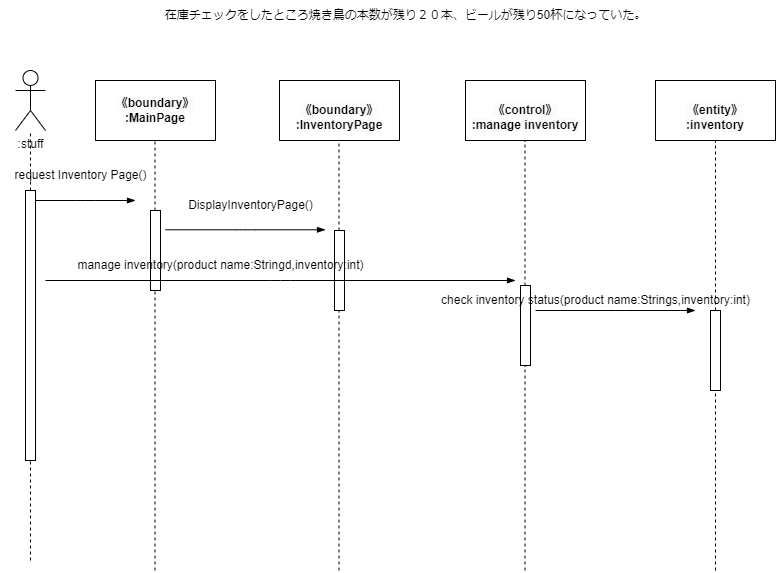

The diagram above was exported from draw.io. Its source (the exported page's mxGraphModel, read from the mxfile embedded in the PNG):
<mxGraphModel dx="437" dy="821" grid="1" gridSize="10" guides="1" tooltips="1" connect="1" arrows="1" fold="1" page="1" pageScale="1" pageWidth="827" pageHeight="1169" math="0" shadow="0">
  <root>
    <mxCell id="0" />
    <mxCell id="1" parent="0" />
    <mxCell id="2" value=":stuff" style="shape=umlActor;verticalLabelPosition=bottom;verticalAlign=top;html=1;outlineConnect=0;" vertex="1" parent="1">
      <mxGeometry x="30" y="110" width="30" height="60" as="geometry" />
    </mxCell>
    <mxCell id="5" value="&lt;span style=&quot;color: rgb(0, 0, 0); font-family: Helvetica; font-size: 12px; font-style: normal; font-variant-ligatures: normal; font-variant-caps: normal; font-weight: 700; letter-spacing: normal; orphans: 2; text-align: center; text-indent: 0px; text-transform: none; widows: 2; word-spacing: 0px; -webkit-text-stroke-width: 0px; background-color: rgb(251, 251, 251); text-decoration-thickness: initial; text-decoration-style: initial; text-decoration-color: initial; float: none; display: inline !important;&quot;&gt;《boundary》&lt;/span&gt;&lt;br style=&quot;border-color: var(--border-color); color: rgb(0, 0, 0); font-family: Helvetica; font-size: 12px; font-style: normal; font-variant-ligatures: normal; font-variant-caps: normal; font-weight: 700; letter-spacing: normal; orphans: 2; text-align: center; text-indent: 0px; text-transform: none; widows: 2; word-spacing: 0px; -webkit-text-stroke-width: 0px; background-color: rgb(251, 251, 251); text-decoration-thickness: initial; text-decoration-style: initial; text-decoration-color: initial;&quot;&gt;&lt;span style=&quot;color: rgb(0, 0, 0); font-family: Helvetica; font-size: 12px; font-style: normal; font-variant-ligatures: normal; font-variant-caps: normal; font-weight: 700; letter-spacing: normal; orphans: 2; text-align: center; text-indent: 0px; text-transform: none; widows: 2; word-spacing: 0px; -webkit-text-stroke-width: 0px; background-color: rgb(251, 251, 251); text-decoration-thickness: initial; text-decoration-style: initial; text-decoration-color: initial; float: none; display: inline !important;&quot;&gt;:MainPage&lt;/span&gt;" style="rounded=0;whiteSpace=wrap;html=1;" vertex="1" parent="1">
      <mxGeometry x="110" y="120" width="120" height="60" as="geometry" />
    </mxCell>
    <mxCell id="6" value="&lt;br&gt;&lt;span style=&quot;color: rgb(0, 0, 0); font-family: Helvetica; font-size: 12px; font-style: normal; font-variant-ligatures: normal; font-variant-caps: normal; font-weight: 700; letter-spacing: normal; orphans: 2; text-align: center; text-indent: 0px; text-transform: none; widows: 2; word-spacing: 0px; -webkit-text-stroke-width: 0px; background-color: rgb(251, 251, 251); text-decoration-thickness: initial; text-decoration-style: initial; text-decoration-color: initial; float: none; display: inline !important;&quot;&gt;《boundary》&lt;/span&gt;&lt;br style=&quot;border-color: var(--border-color); color: rgb(0, 0, 0); font-family: Helvetica; font-size: 12px; font-style: normal; font-variant-ligatures: normal; font-variant-caps: normal; font-weight: 700; letter-spacing: normal; orphans: 2; text-align: center; text-indent: 0px; text-transform: none; widows: 2; word-spacing: 0px; -webkit-text-stroke-width: 0px; background-color: rgb(251, 251, 251); text-decoration-thickness: initial; text-decoration-style: initial; text-decoration-color: initial;&quot;&gt;&lt;span style=&quot;color: rgb(0, 0, 0); font-family: Helvetica; font-size: 12px; font-style: normal; font-variant-ligatures: normal; font-variant-caps: normal; font-weight: 700; letter-spacing: normal; orphans: 2; text-align: center; text-indent: 0px; text-transform: none; widows: 2; word-spacing: 0px; -webkit-text-stroke-width: 0px; background-color: rgb(251, 251, 251); text-decoration-thickness: initial; text-decoration-style: initial; text-decoration-color: initial; float: none; display: inline !important;&quot;&gt;:InventoryPage&lt;/span&gt;" style="rounded=0;whiteSpace=wrap;html=1;" vertex="1" parent="1">
      <mxGeometry x="294" y="120" width="120" height="60" as="geometry" />
    </mxCell>
    <mxCell id="10" value="&lt;br&gt;&lt;span style=&quot;color: rgb(0, 0, 0); font-family: Helvetica; font-size: 12px; font-style: normal; font-variant-ligatures: normal; font-variant-caps: normal; font-weight: 700; letter-spacing: normal; orphans: 2; text-align: center; text-indent: 0px; text-transform: none; widows: 2; word-spacing: 0px; -webkit-text-stroke-width: 0px; background-color: rgb(251, 251, 251); text-decoration-thickness: initial; text-decoration-style: initial; text-decoration-color: initial; float: none; display: inline !important;&quot;&gt;《control》&lt;/span&gt;&lt;br style=&quot;border-color: var(--border-color); color: rgb(0, 0, 0); font-family: Helvetica; font-size: 12px; font-style: normal; font-variant-ligatures: normal; font-variant-caps: normal; font-weight: 700; letter-spacing: normal; orphans: 2; text-align: center; text-indent: 0px; text-transform: none; widows: 2; word-spacing: 0px; -webkit-text-stroke-width: 0px; background-color: rgb(251, 251, 251); text-decoration-thickness: initial; text-decoration-style: initial; text-decoration-color: initial;&quot;&gt;&lt;span style=&quot;color: rgb(0, 0, 0); font-family: Helvetica; font-size: 12px; font-style: normal; font-variant-ligatures: normal; font-variant-caps: normal; font-weight: 700; letter-spacing: normal; orphans: 2; text-align: center; text-indent: 0px; text-transform: none; widows: 2; word-spacing: 0px; -webkit-text-stroke-width: 0px; background-color: rgb(251, 251, 251); text-decoration-thickness: initial; text-decoration-style: initial; text-decoration-color: initial; float: none; display: inline !important;&quot;&gt;:manage inventory&lt;/span&gt;&lt;br&gt;" style="rounded=0;whiteSpace=wrap;html=1;" vertex="1" parent="1">
      <mxGeometry x="480" y="120" width="120" height="60" as="geometry" />
    </mxCell>
    <mxCell id="11" value="&lt;br&gt;&lt;span style=&quot;color: rgb(0, 0, 0); font-family: Helvetica; font-size: 12px; font-style: normal; font-variant-ligatures: normal; font-variant-caps: normal; font-weight: 700; letter-spacing: normal; orphans: 2; text-align: center; text-indent: 0px; text-transform: none; widows: 2; word-spacing: 0px; -webkit-text-stroke-width: 0px; background-color: rgb(251, 251, 251); text-decoration-thickness: initial; text-decoration-style: initial; text-decoration-color: initial; float: none; display: inline !important;&quot;&gt;《entity》&lt;/span&gt;&lt;br style=&quot;border-color: var(--border-color); padding: 0px; margin: 0px; color: rgb(0, 0, 0); font-family: Helvetica; font-size: 12px; font-style: normal; font-variant-ligatures: normal; font-variant-caps: normal; font-weight: 700; letter-spacing: normal; orphans: 2; text-align: center; text-indent: 0px; text-transform: none; widows: 2; word-spacing: 0px; -webkit-text-stroke-width: 0px; background-color: rgb(251, 251, 251); text-decoration-thickness: initial; text-decoration-style: initial; text-decoration-color: initial;&quot;&gt;&lt;span style=&quot;color: rgb(0, 0, 0); font-family: Helvetica; font-size: 12px; font-style: normal; font-variant-ligatures: normal; font-variant-caps: normal; font-weight: 700; letter-spacing: normal; orphans: 2; text-align: center; text-indent: 0px; text-transform: none; widows: 2; word-spacing: 0px; -webkit-text-stroke-width: 0px; background-color: rgb(251, 251, 251); text-decoration-thickness: initial; text-decoration-style: initial; text-decoration-color: initial; float: none; display: inline !important;&quot;&gt;:inventory&lt;/span&gt;&lt;br&gt;" style="rounded=0;whiteSpace=wrap;html=1;" vertex="1" parent="1">
      <mxGeometry x="670" y="120" width="120" height="60" as="geometry" />
    </mxCell>
    <mxCell id="13" value="" style="endArrow=none;dashed=1;html=1;startArrow=none;" edge="1" parent="1" source="19" target="2">
      <mxGeometry width="50" height="50" relative="1" as="geometry">
        <mxPoint x="45" y="600" as="sourcePoint" />
        <mxPoint x="70" y="250" as="targetPoint" />
      </mxGeometry>
    </mxCell>
    <mxCell id="14" value="" style="endArrow=none;dashed=1;html=1;startArrow=none;" edge="1" parent="1" source="24">
      <mxGeometry width="50" height="50" relative="1" as="geometry">
        <mxPoint x="169.5" y="610" as="sourcePoint" />
        <mxPoint x="169.5" y="180" as="targetPoint" />
      </mxGeometry>
    </mxCell>
    <mxCell id="15" value="" style="endArrow=none;dashed=1;html=1;startArrow=none;" edge="1" parent="1" source="36">
      <mxGeometry width="50" height="50" relative="1" as="geometry">
        <mxPoint x="730" y="610" as="sourcePoint" />
        <mxPoint x="730" y="180" as="targetPoint" />
      </mxGeometry>
    </mxCell>
    <mxCell id="16" value="" style="endArrow=none;dashed=1;html=1;startArrow=none;" edge="1" parent="1" source="32">
      <mxGeometry width="50" height="50" relative="1" as="geometry">
        <mxPoint x="539.5" y="610" as="sourcePoint" />
        <mxPoint x="539.5" y="180" as="targetPoint" />
      </mxGeometry>
    </mxCell>
    <mxCell id="17" value="" style="endArrow=none;dashed=1;html=1;startArrow=none;" edge="1" parent="1" source="28">
      <mxGeometry width="50" height="50" relative="1" as="geometry">
        <mxPoint x="353.5" y="610" as="sourcePoint" />
        <mxPoint x="353.5" y="180" as="targetPoint" />
      </mxGeometry>
    </mxCell>
    <mxCell id="18" value="在庫チェックをしたところ焼き鳥の本数が残り２０本、ビールが残り50杯になっていた。" style="text;html=1;align=center;verticalAlign=middle;resizable=0;points=[];autosize=1;strokeColor=none;fillColor=none;" vertex="1" parent="1">
      <mxGeometry x="170" y="40" width="500" height="30" as="geometry" />
    </mxCell>
    <mxCell id="20" value="" style="endArrow=none;dashed=1;html=1;" edge="1" parent="1" target="19">
      <mxGeometry width="50" height="50" relative="1" as="geometry">
        <mxPoint x="45" y="600" as="sourcePoint" />
        <mxPoint x="45" y="170" as="targetPoint" />
      </mxGeometry>
    </mxCell>
    <mxCell id="19" value="" style="html=1;points=[];perimeter=orthogonalPerimeter;" vertex="1" parent="1">
      <mxGeometry x="40" y="230" width="10" height="270" as="geometry" />
    </mxCell>
    <mxCell id="22" value="" style="edgeStyle=elbowEdgeStyle;fontSize=12;html=1;endArrow=blockThin;endFill=1;" edge="1" parent="1">
      <mxGeometry width="160" relative="1" as="geometry">
        <mxPoint x="50" y="240" as="sourcePoint" />
        <mxPoint x="150" y="240" as="targetPoint" />
      </mxGeometry>
    </mxCell>
    <mxCell id="23" value="request Inventory Page()" style="text;html=1;align=center;verticalAlign=middle;resizable=0;points=[];autosize=1;strokeColor=none;fillColor=none;" vertex="1" parent="1">
      <mxGeometry x="15" y="200" width="160" height="30" as="geometry" />
    </mxCell>
    <mxCell id="25" value="" style="endArrow=none;dashed=1;html=1;" edge="1" parent="1" target="24">
      <mxGeometry width="50" height="50" relative="1" as="geometry">
        <mxPoint x="169.5" y="610" as="sourcePoint" />
        <mxPoint x="169.5" y="180" as="targetPoint" />
      </mxGeometry>
    </mxCell>
    <mxCell id="24" value="" style="html=1;points=[];perimeter=orthogonalPerimeter;" vertex="1" parent="1">
      <mxGeometry x="165" y="250" width="10" height="80" as="geometry" />
    </mxCell>
    <mxCell id="26" value="" style="edgeStyle=elbowEdgeStyle;fontSize=12;html=1;endArrow=blockThin;endFill=1;" edge="1" parent="1">
      <mxGeometry width="160" relative="1" as="geometry">
        <mxPoint x="180" y="269.29" as="sourcePoint" />
        <mxPoint x="340" y="269.29" as="targetPoint" />
      </mxGeometry>
    </mxCell>
    <mxCell id="27" value="DisplayInventoryPage()" style="text;html=1;align=center;verticalAlign=middle;resizable=0;points=[];autosize=1;strokeColor=none;fillColor=none;" vertex="1" parent="1">
      <mxGeometry x="190" y="230" width="150" height="30" as="geometry" />
    </mxCell>
    <mxCell id="29" value="" style="endArrow=none;dashed=1;html=1;" edge="1" parent="1" target="28">
      <mxGeometry width="50" height="50" relative="1" as="geometry">
        <mxPoint x="353.5" y="610" as="sourcePoint" />
        <mxPoint x="353.5" y="180" as="targetPoint" />
      </mxGeometry>
    </mxCell>
    <mxCell id="28" value="" style="html=1;points=[];perimeter=orthogonalPerimeter;" vertex="1" parent="1">
      <mxGeometry x="349" y="270" width="10" height="80" as="geometry" />
    </mxCell>
    <mxCell id="30" value="" style="edgeStyle=elbowEdgeStyle;fontSize=12;html=1;endArrow=blockThin;endFill=1;" edge="1" parent="1">
      <mxGeometry width="160" relative="1" as="geometry">
        <mxPoint x="60" y="320" as="sourcePoint" />
        <mxPoint x="530" y="320" as="targetPoint" />
      </mxGeometry>
    </mxCell>
    <mxCell id="31" value="manage inventory(product name:Stringd,inventory:int)" style="text;html=1;align=center;verticalAlign=middle;resizable=0;points=[];autosize=1;strokeColor=none;fillColor=none;" vertex="1" parent="1">
      <mxGeometry x="80" y="290" width="310" height="30" as="geometry" />
    </mxCell>
    <mxCell id="33" value="" style="endArrow=none;dashed=1;html=1;" edge="1" parent="1" target="32">
      <mxGeometry width="50" height="50" relative="1" as="geometry">
        <mxPoint x="539.5" y="610" as="sourcePoint" />
        <mxPoint x="539.5" y="180" as="targetPoint" />
      </mxGeometry>
    </mxCell>
    <mxCell id="32" value="" style="html=1;points=[];perimeter=orthogonalPerimeter;" vertex="1" parent="1">
      <mxGeometry x="535" y="325" width="10" height="80" as="geometry" />
    </mxCell>
    <mxCell id="34" value="" style="edgeStyle=elbowEdgeStyle;fontSize=12;html=1;endArrow=blockThin;endFill=1;" edge="1" parent="1">
      <mxGeometry width="160" relative="1" as="geometry">
        <mxPoint x="550" y="350" as="sourcePoint" />
        <mxPoint x="710" y="350" as="targetPoint" />
      </mxGeometry>
    </mxCell>
    <mxCell id="35" value="check inventory status(product name:Strings,inventory:int)" style="text;html=1;align=center;verticalAlign=middle;resizable=0;points=[];autosize=1;strokeColor=none;fillColor=none;" vertex="1" parent="1">
      <mxGeometry x="445" y="325" width="330" height="30" as="geometry" />
    </mxCell>
    <mxCell id="37" value="" style="endArrow=none;dashed=1;html=1;" edge="1" parent="1" target="36">
      <mxGeometry width="50" height="50" relative="1" as="geometry">
        <mxPoint x="730" y="610" as="sourcePoint" />
        <mxPoint x="730" y="180" as="targetPoint" />
      </mxGeometry>
    </mxCell>
    <mxCell id="36" value="" style="html=1;points=[];perimeter=orthogonalPerimeter;" vertex="1" parent="1">
      <mxGeometry x="725" y="350" width="10" height="80" as="geometry" />
    </mxCell>
  </root>
</mxGraphModel>